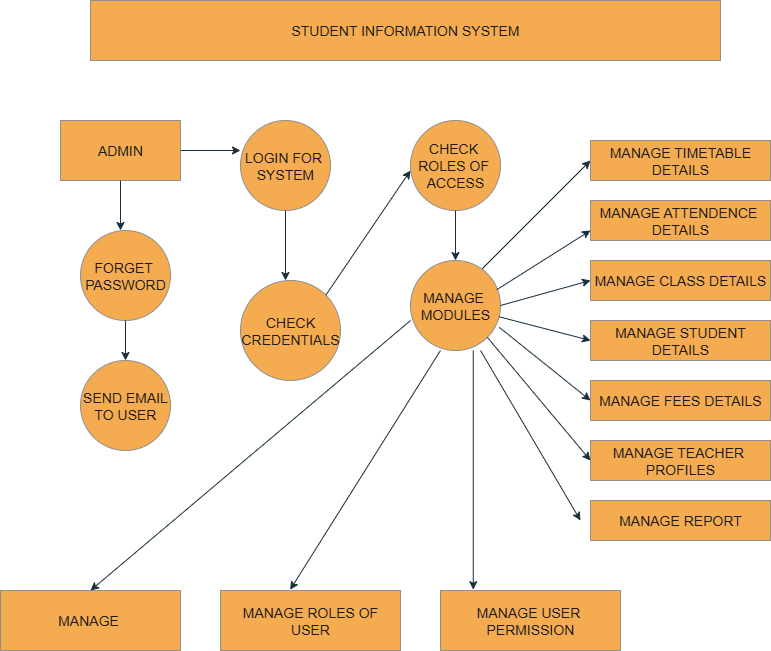

The diagram above was exported from draw.io. Its source (the exported page's mxGraphModel, read from the mxfile embedded in the PNG):
<mxGraphModel dx="1024" dy="544" grid="1" gridSize="10" guides="1" tooltips="1" connect="1" arrows="1" fold="1" page="1" pageScale="1" pageWidth="850" pageHeight="1100" math="0" shadow="0">
  <root>
    <mxCell id="0" />
    <mxCell id="1" parent="0" />
    <mxCell id="vQJBJz1csRivl1K0HjYm-1" value="" style="endArrow=classic;html=1;rounded=0;strokeColor=#182E3E;fontColor=#1A1A1A;entryX=0;entryY=0.5;entryDx=0;entryDy=0;" edge="1" parent="1" target="vQJBJz1csRivl1K0HjYm-18">
      <mxGeometry width="50" height="50" relative="1" as="geometry">
        <mxPoint x="520" y="320" as="sourcePoint" />
        <mxPoint x="570" y="270" as="targetPoint" />
      </mxGeometry>
    </mxCell>
    <mxCell id="vQJBJz1csRivl1K0HjYm-2" value="STUDENT INFORMATION SYSTEM" style="rounded=0;whiteSpace=wrap;html=1;fillColor=#F5AB50;labelBackgroundColor=none;strokeColor=#909090;fontColor=#1A1A1A;fontSize=14;" vertex="1" parent="1">
      <mxGeometry x="130" y="50" width="630" height="60" as="geometry" />
    </mxCell>
    <mxCell id="vQJBJz1csRivl1K0HjYm-3" value="ADMIN" style="rounded=0;whiteSpace=wrap;html=1;fillColor=#F5AB50;labelBackgroundColor=none;strokeColor=#909090;fontColor=#1A1A1A;fontSize=14;" vertex="1" parent="1">
      <mxGeometry x="100" y="170" width="120" height="60" as="geometry" />
    </mxCell>
    <mxCell id="vQJBJz1csRivl1K0HjYm-4" value="" style="endArrow=classic;html=1;rounded=0;exitX=1;exitY=0.5;exitDx=0;exitDy=0;labelBackgroundColor=none;strokeColor=#182E3E;fontColor=default;fontSize=14;" edge="1" parent="1" source="vQJBJz1csRivl1K0HjYm-3">
      <mxGeometry width="50" height="50" relative="1" as="geometry">
        <mxPoint x="350" y="200" as="sourcePoint" />
        <mxPoint x="280" y="200" as="targetPoint" />
      </mxGeometry>
    </mxCell>
    <mxCell id="vQJBJz1csRivl1K0HjYm-5" value="LOGIN FOR&amp;nbsp;&lt;div&gt;SYSTEM&lt;/div&gt;" style="ellipse;whiteSpace=wrap;html=1;aspect=fixed;fillColor=#F5AB50;labelBackgroundColor=none;strokeColor=#909090;fontColor=#1A1A1A;fontSize=14;" vertex="1" parent="1">
      <mxGeometry x="280" y="170" width="90" height="90" as="geometry" />
    </mxCell>
    <mxCell id="vQJBJz1csRivl1K0HjYm-6" value="FORGET&amp;nbsp;&lt;div&gt;PASSWORD&lt;/div&gt;" style="ellipse;whiteSpace=wrap;html=1;aspect=fixed;fillColor=#F5AB50;labelBackgroundColor=none;strokeColor=#909090;fontColor=#1A1A1A;fontSize=14;" vertex="1" parent="1">
      <mxGeometry x="120" y="280" width="90" height="90" as="geometry" />
    </mxCell>
    <mxCell id="vQJBJz1csRivl1K0HjYm-7" value="" style="endArrow=classic;html=1;rounded=0;exitX=0.5;exitY=1;exitDx=0;exitDy=0;labelBackgroundColor=none;strokeColor=#182E3E;fontColor=default;fontSize=14;" edge="1" parent="1" source="vQJBJz1csRivl1K0HjYm-3">
      <mxGeometry width="50" height="50" relative="1" as="geometry">
        <mxPoint x="400" y="270" as="sourcePoint" />
        <mxPoint x="160" y="280" as="targetPoint" />
      </mxGeometry>
    </mxCell>
    <mxCell id="vQJBJz1csRivl1K0HjYm-8" value="" style="endArrow=classic;html=1;rounded=0;exitX=0.5;exitY=1;exitDx=0;exitDy=0;labelBackgroundColor=none;strokeColor=#182E3E;fontColor=default;fontSize=14;" edge="1" parent="1" source="vQJBJz1csRivl1K0HjYm-6">
      <mxGeometry width="50" height="50" relative="1" as="geometry">
        <mxPoint x="400" y="470" as="sourcePoint" />
        <mxPoint x="165" y="410" as="targetPoint" />
        <Array as="points" />
      </mxGeometry>
    </mxCell>
    <mxCell id="vQJBJz1csRivl1K0HjYm-9" value="SEND EMAIL&lt;div&gt;TO USER&lt;/div&gt;" style="ellipse;whiteSpace=wrap;html=1;aspect=fixed;fillColor=#F5AB50;labelBackgroundColor=none;strokeColor=#909090;fontColor=#1A1A1A;fontSize=14;" vertex="1" parent="1">
      <mxGeometry x="120" y="410" width="90" height="90" as="geometry" />
    </mxCell>
    <mxCell id="vQJBJz1csRivl1K0HjYm-10" value="CHECK&lt;div&gt;CREDENTIALS&lt;/div&gt;" style="ellipse;whiteSpace=wrap;html=1;aspect=fixed;labelBackgroundColor=none;fillColor=#F5AB50;strokeColor=#909090;fontColor=#1A1A1A;fontSize=14;" vertex="1" parent="1">
      <mxGeometry x="280" y="330" width="100" height="100" as="geometry" />
    </mxCell>
    <mxCell id="vQJBJz1csRivl1K0HjYm-11" value="CHECK&amp;nbsp;&lt;div&gt;ROLES OF&amp;nbsp;&lt;/div&gt;&lt;div&gt;ACCESS&lt;/div&gt;" style="ellipse;whiteSpace=wrap;html=1;aspect=fixed;labelBackgroundColor=none;fillColor=#F5AB50;strokeColor=#909090;fontColor=#1A1A1A;fontSize=14;" vertex="1" parent="1">
      <mxGeometry x="450" y="170" width="90" height="90" as="geometry" />
    </mxCell>
    <mxCell id="vQJBJz1csRivl1K0HjYm-12" value="" style="endArrow=classic;html=1;rounded=0;exitX=1;exitY=0;exitDx=0;exitDy=0;labelBackgroundColor=none;strokeColor=#182E3E;fontColor=default;fontSize=14;" edge="1" parent="1" source="vQJBJz1csRivl1K0HjYm-10">
      <mxGeometry width="50" height="50" relative="1" as="geometry">
        <mxPoint x="400" y="270" as="sourcePoint" />
        <mxPoint x="450" y="220" as="targetPoint" />
      </mxGeometry>
    </mxCell>
    <mxCell id="vQJBJz1csRivl1K0HjYm-13" value="MANAGE&amp;nbsp;&lt;div&gt;MODULES&lt;/div&gt;" style="ellipse;whiteSpace=wrap;html=1;aspect=fixed;labelBackgroundColor=none;fillColor=#F5AB50;strokeColor=#909090;fontColor=#1A1A1A;fontSize=14;" vertex="1" parent="1">
      <mxGeometry x="450" y="310" width="90" height="90" as="geometry" />
    </mxCell>
    <mxCell id="vQJBJz1csRivl1K0HjYm-14" value="" style="endArrow=classic;html=1;rounded=0;exitX=0.5;exitY=1;exitDx=0;exitDy=0;entryX=0.5;entryY=0;entryDx=0;entryDy=0;labelBackgroundColor=none;strokeColor=#182E3E;fontColor=default;fontSize=14;" edge="1" parent="1" source="vQJBJz1csRivl1K0HjYm-11" target="vQJBJz1csRivl1K0HjYm-13">
      <mxGeometry width="50" height="50" relative="1" as="geometry">
        <mxPoint x="400" y="270" as="sourcePoint" />
        <mxPoint x="481" y="310" as="targetPoint" />
        <Array as="points" />
      </mxGeometry>
    </mxCell>
    <mxCell id="vQJBJz1csRivl1K0HjYm-15" value="MANAGE ROLES OF USER" style="rounded=0;whiteSpace=wrap;html=1;labelBackgroundColor=none;fillColor=#F5AB50;strokeColor=#909090;fontColor=#1A1A1A;fontSize=14;" vertex="1" parent="1">
      <mxGeometry x="260" y="640" width="180" height="60" as="geometry" />
    </mxCell>
    <mxCell id="vQJBJz1csRivl1K0HjYm-16" value="MANAGE&amp;nbsp;" style="rounded=0;whiteSpace=wrap;html=1;labelBackgroundColor=none;fillColor=#F5AB50;strokeColor=#909090;fontColor=#1A1A1A;fontSize=14;" vertex="1" parent="1">
      <mxGeometry x="40" y="640" width="180" height="60" as="geometry" />
    </mxCell>
    <mxCell id="vQJBJz1csRivl1K0HjYm-17" value="MANAGE USER&amp;nbsp;&lt;div&gt;PERMISSION&lt;/div&gt;" style="rounded=0;whiteSpace=wrap;html=1;labelBackgroundColor=none;fillColor=#F5AB50;strokeColor=#909090;fontColor=#1A1A1A;fontSize=14;" vertex="1" parent="1">
      <mxGeometry x="480" y="640" width="180" height="60" as="geometry" />
    </mxCell>
    <mxCell id="vQJBJz1csRivl1K0HjYm-18" value="MANAGE TIMETABLE&lt;div&gt;DETAILS&lt;/div&gt;" style="rounded=0;whiteSpace=wrap;html=1;strokeColor=#909090;fontColor=#1A1A1A;fillColor=#F5AB50;fontSize=14;" vertex="1" parent="1">
      <mxGeometry x="630" y="190" width="180" height="40" as="geometry" />
    </mxCell>
    <mxCell id="vQJBJz1csRivl1K0HjYm-19" value="MANAGE ATTENDENCE&amp;nbsp;&lt;div&gt;DETAILS&lt;/div&gt;" style="rounded=0;whiteSpace=wrap;html=1;strokeColor=#909090;fontColor=#1A1A1A;fillColor=#F5AB50;fontSize=14;" vertex="1" parent="1">
      <mxGeometry x="630" y="250" width="180" height="40" as="geometry" />
    </mxCell>
    <mxCell id="vQJBJz1csRivl1K0HjYm-20" value="MANAGE CLASS DETAILS" style="rounded=0;whiteSpace=wrap;html=1;strokeColor=#909090;fontColor=#1A1A1A;fillColor=#F5AB50;fontSize=14;" vertex="1" parent="1">
      <mxGeometry x="630" y="310" width="180" height="40" as="geometry" />
    </mxCell>
    <mxCell id="vQJBJz1csRivl1K0HjYm-21" value="MANAGE STUDENT&lt;div&gt;DETAILS&lt;/div&gt;" style="rounded=0;whiteSpace=wrap;html=1;strokeColor=#909090;fontColor=#1A1A1A;fillColor=#F5AB50;fontSize=14;" vertex="1" parent="1">
      <mxGeometry x="630" y="370" width="180" height="40" as="geometry" />
    </mxCell>
    <mxCell id="vQJBJz1csRivl1K0HjYm-22" value="MANAGE FEES DETAILS" style="rounded=0;whiteSpace=wrap;html=1;strokeColor=#909090;fontColor=#1A1A1A;fillColor=#F5AB50;fontSize=14;" vertex="1" parent="1">
      <mxGeometry x="630" y="430" width="180" height="40" as="geometry" />
    </mxCell>
    <mxCell id="vQJBJz1csRivl1K0HjYm-23" value="MANAGE TEACHER&amp;nbsp;&lt;div&gt;PROFILES&lt;/div&gt;" style="rounded=0;whiteSpace=wrap;html=1;strokeColor=#909090;fontColor=#1A1A1A;fillColor=#F5AB50;fontSize=14;" vertex="1" parent="1">
      <mxGeometry x="630" y="490" width="180" height="40" as="geometry" />
    </mxCell>
    <mxCell id="vQJBJz1csRivl1K0HjYm-24" value="MANAGE REPORT" style="rounded=0;whiteSpace=wrap;html=1;strokeColor=#909090;fontColor=#1A1A1A;fillColor=#F5AB50;fontSize=14;" vertex="1" parent="1">
      <mxGeometry x="630" y="550" width="180" height="40" as="geometry" />
    </mxCell>
    <mxCell id="vQJBJz1csRivl1K0HjYm-25" value="" style="endArrow=classic;html=1;rounded=0;strokeColor=#182E3E;fontColor=#1A1A1A;exitX=0.5;exitY=1;exitDx=0;exitDy=0;" edge="1" parent="1" source="vQJBJz1csRivl1K0HjYm-5">
      <mxGeometry width="50" height="50" relative="1" as="geometry">
        <mxPoint x="250" y="440" as="sourcePoint" />
        <mxPoint x="325" y="330" as="targetPoint" />
      </mxGeometry>
    </mxCell>
    <mxCell id="vQJBJz1csRivl1K0HjYm-26" value="" style="endArrow=classic;html=1;rounded=0;strokeColor=#182E3E;fontColor=#1A1A1A;exitX=0.333;exitY=1;exitDx=0;exitDy=0;entryX=0.387;entryY=-0.013;entryDx=0;entryDy=0;entryPerimeter=0;exitPerimeter=0;" edge="1" parent="1" source="vQJBJz1csRivl1K0HjYm-13" target="vQJBJz1csRivl1K0HjYm-15">
      <mxGeometry width="50" height="50" relative="1" as="geometry">
        <mxPoint x="300" y="390" as="sourcePoint" />
        <mxPoint x="330" y="630" as="targetPoint" />
      </mxGeometry>
    </mxCell>
    <mxCell id="vQJBJz1csRivl1K0HjYm-27" value="" style="endArrow=classic;html=1;rounded=0;strokeColor=#182E3E;fontColor=#1A1A1A;entryX=0.5;entryY=0;entryDx=0;entryDy=0;exitX=0;exitY=0.667;exitDx=0;exitDy=0;exitPerimeter=0;" edge="1" parent="1" source="vQJBJz1csRivl1K0HjYm-13" target="vQJBJz1csRivl1K0HjYm-16">
      <mxGeometry width="50" height="50" relative="1" as="geometry">
        <mxPoint x="300" y="390" as="sourcePoint" />
        <mxPoint x="250" y="440" as="targetPoint" />
      </mxGeometry>
    </mxCell>
    <mxCell id="vQJBJz1csRivl1K0HjYm-28" value="" style="endArrow=classic;html=1;rounded=0;strokeColor=#182E3E;fontColor=#1A1A1A;exitX=0.697;exitY=1;exitDx=0;exitDy=0;entryX=0.182;entryY=-0.013;entryDx=0;entryDy=0;entryPerimeter=0;exitPerimeter=0;" edge="1" parent="1" source="vQJBJz1csRivl1K0HjYm-13" target="vQJBJz1csRivl1K0HjYm-17">
      <mxGeometry width="50" height="50" relative="1" as="geometry">
        <mxPoint x="300" y="390" as="sourcePoint" />
        <mxPoint x="250" y="440" as="targetPoint" />
      </mxGeometry>
    </mxCell>
    <mxCell id="vQJBJz1csRivl1K0HjYm-29" value="" style="endArrow=classic;html=1;rounded=0;strokeColor=#182E3E;fontColor=#1A1A1A;entryX=0;entryY=0.75;entryDx=0;entryDy=0;exitX=0.958;exitY=0.325;exitDx=0;exitDy=0;exitPerimeter=0;" edge="1" parent="1" source="vQJBJz1csRivl1K0HjYm-13" target="vQJBJz1csRivl1K0HjYm-19">
      <mxGeometry width="50" height="50" relative="1" as="geometry">
        <mxPoint x="250" y="440" as="sourcePoint" />
        <mxPoint x="300" y="390" as="targetPoint" />
        <Array as="points" />
      </mxGeometry>
    </mxCell>
    <mxCell id="vQJBJz1csRivl1K0HjYm-30" value="" style="endArrow=classic;html=1;rounded=0;strokeColor=#182E3E;fontColor=#1A1A1A;entryX=0;entryY=0.5;entryDx=0;entryDy=0;exitX=1;exitY=0.5;exitDx=0;exitDy=0;" edge="1" parent="1" source="vQJBJz1csRivl1K0HjYm-13" target="vQJBJz1csRivl1K0HjYm-20">
      <mxGeometry width="50" height="50" relative="1" as="geometry">
        <mxPoint x="250" y="440" as="sourcePoint" />
        <mxPoint x="300" y="390" as="targetPoint" />
      </mxGeometry>
    </mxCell>
    <mxCell id="vQJBJz1csRivl1K0HjYm-31" value="" style="endArrow=classic;html=1;rounded=0;strokeColor=#182E3E;fontColor=#1A1A1A;entryX=0;entryY=0.5;entryDx=0;entryDy=0;" edge="1" parent="1" source="vQJBJz1csRivl1K0HjYm-13" target="vQJBJz1csRivl1K0HjYm-21">
      <mxGeometry width="50" height="50" relative="1" as="geometry">
        <mxPoint x="250" y="440" as="sourcePoint" />
        <mxPoint x="300" y="390" as="targetPoint" />
      </mxGeometry>
    </mxCell>
    <mxCell id="vQJBJz1csRivl1K0HjYm-32" value="" style="endArrow=classic;html=1;rounded=0;strokeColor=#182E3E;fontColor=#1A1A1A;entryX=0;entryY=0.5;entryDx=0;entryDy=0;exitX=0.987;exitY=0.743;exitDx=0;exitDy=0;exitPerimeter=0;" edge="1" parent="1" source="vQJBJz1csRivl1K0HjYm-13" target="vQJBJz1csRivl1K0HjYm-22">
      <mxGeometry width="50" height="50" relative="1" as="geometry">
        <mxPoint x="250" y="440" as="sourcePoint" />
        <mxPoint x="300" y="390" as="targetPoint" />
      </mxGeometry>
    </mxCell>
    <mxCell id="vQJBJz1csRivl1K0HjYm-33" value="" style="endArrow=classic;html=1;rounded=0;strokeColor=#182E3E;fontColor=#1A1A1A;entryX=0;entryY=0.5;entryDx=0;entryDy=0;exitX=1;exitY=1;exitDx=0;exitDy=0;" edge="1" parent="1" source="vQJBJz1csRivl1K0HjYm-13" target="vQJBJz1csRivl1K0HjYm-23">
      <mxGeometry width="50" height="50" relative="1" as="geometry">
        <mxPoint x="250" y="440" as="sourcePoint" />
        <mxPoint x="300" y="390" as="targetPoint" />
      </mxGeometry>
    </mxCell>
    <mxCell id="vQJBJz1csRivl1K0HjYm-34" value="" style="endArrow=classic;html=1;rounded=0;strokeColor=#182E3E;fontColor=#1A1A1A;exitX=0.778;exitY=1;exitDx=0;exitDy=0;exitPerimeter=0;" edge="1" parent="1" source="vQJBJz1csRivl1K0HjYm-13">
      <mxGeometry width="50" height="50" relative="1" as="geometry">
        <mxPoint x="250" y="440" as="sourcePoint" />
        <mxPoint x="620" y="570" as="targetPoint" />
      </mxGeometry>
    </mxCell>
  </root>
</mxGraphModel>